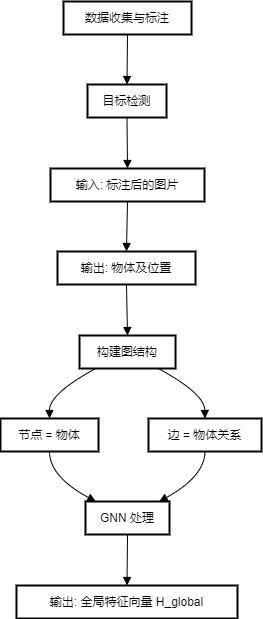

The diagram above was exported from draw.io. Its source (the exported page's mxGraphModel, read from the mxfile embedded in the PNG):
<mxGraphModel dx="1727" dy="1025" grid="1" gridSize="10" guides="1" tooltips="1" connect="1" arrows="1" fold="1" page="1" pageScale="1" pageWidth="1169" pageHeight="827" math="0" shadow="0">
  <root>
    <mxCell id="0" />
    <mxCell id="1" parent="0" />
    <mxCell id="hD-caiUssH-sCxDin1da-32" value="数据收集与标注" style="whiteSpace=wrap;strokeWidth=2;" vertex="1" parent="1">
      <mxGeometry x="83" y="20" width="128" height="33" as="geometry" />
    </mxCell>
    <mxCell id="hD-caiUssH-sCxDin1da-33" value="目标检测" style="whiteSpace=wrap;strokeWidth=2;" vertex="1" parent="1">
      <mxGeometry x="107" y="103" width="79" height="33" as="geometry" />
    </mxCell>
    <mxCell id="hD-caiUssH-sCxDin1da-34" value="输入: 标注后的图片" style="whiteSpace=wrap;strokeWidth=2;" vertex="1" parent="1">
      <mxGeometry x="70" y="187" width="154" height="33" as="geometry" />
    </mxCell>
    <mxCell id="hD-caiUssH-sCxDin1da-35" value="输出: 物体及位置" style="whiteSpace=wrap;strokeWidth=2;" vertex="1" parent="1">
      <mxGeometry x="77" y="270" width="138" height="33" as="geometry" />
    </mxCell>
    <mxCell id="hD-caiUssH-sCxDin1da-36" value="构建图结构" style="whiteSpace=wrap;strokeWidth=2;" vertex="1" parent="1">
      <mxGeometry x="99" y="354" width="96" height="33" as="geometry" />
    </mxCell>
    <mxCell id="hD-caiUssH-sCxDin1da-37" value="节点 = 物体" style="whiteSpace=wrap;strokeWidth=2;" vertex="1" parent="1">
      <mxGeometry x="20" y="437" width="98" height="33" as="geometry" />
    </mxCell>
    <mxCell id="hD-caiUssH-sCxDin1da-38" value="边 = 物体关系" style="whiteSpace=wrap;strokeWidth=2;" vertex="1" parent="1">
      <mxGeometry x="168" y="437" width="113" height="33" as="geometry" />
    </mxCell>
    <mxCell id="hD-caiUssH-sCxDin1da-39" value="GNN 处理" style="whiteSpace=wrap;strokeWidth=2;" vertex="1" parent="1">
      <mxGeometry x="105" y="520" width="84" height="33" as="geometry" />
    </mxCell>
    <mxCell id="hD-caiUssH-sCxDin1da-40" value="输出: 全局特征向量 H_global" style="whiteSpace=wrap;strokeWidth=2;" vertex="1" parent="1">
      <mxGeometry x="36" y="604" width="221" height="33" as="geometry" />
    </mxCell>
    <mxCell id="hD-caiUssH-sCxDin1da-41" value="" style="curved=1;startArrow=none;endArrow=block;exitX=0.5;exitY=1.01;entryX=0.5;entryY=0.01;rounded=0;" edge="1" parent="1" source="hD-caiUssH-sCxDin1da-32" target="hD-caiUssH-sCxDin1da-33">
      <mxGeometry relative="1" as="geometry">
        <Array as="points" />
      </mxGeometry>
    </mxCell>
    <mxCell id="hD-caiUssH-sCxDin1da-42" value="" style="curved=1;startArrow=none;endArrow=block;exitX=0.5;exitY=1.02;entryX=0.5;entryY=-0.01;rounded=0;" edge="1" parent="1" source="hD-caiUssH-sCxDin1da-33" target="hD-caiUssH-sCxDin1da-34">
      <mxGeometry relative="1" as="geometry">
        <Array as="points" />
      </mxGeometry>
    </mxCell>
    <mxCell id="hD-caiUssH-sCxDin1da-43" value="" style="curved=1;startArrow=none;endArrow=block;exitX=0.5;exitY=1.01;entryX=0.5;entryY=0.01;rounded=0;" edge="1" parent="1" source="hD-caiUssH-sCxDin1da-34" target="hD-caiUssH-sCxDin1da-35">
      <mxGeometry relative="1" as="geometry">
        <Array as="points" />
      </mxGeometry>
    </mxCell>
    <mxCell id="hD-caiUssH-sCxDin1da-44" value="" style="curved=1;startArrow=none;endArrow=block;exitX=0.5;exitY=1.02;entryX=0.5;entryY=-0.01;rounded=0;" edge="1" parent="1" source="hD-caiUssH-sCxDin1da-35" target="hD-caiUssH-sCxDin1da-36">
      <mxGeometry relative="1" as="geometry">
        <Array as="points" />
      </mxGeometry>
    </mxCell>
    <mxCell id="hD-caiUssH-sCxDin1da-45" value="" style="curved=1;startArrow=none;endArrow=block;exitX=0.17;exitY=1;entryX=0.5;entryY=0;rounded=0;" edge="1" parent="1" source="hD-caiUssH-sCxDin1da-36" target="hD-caiUssH-sCxDin1da-37">
      <mxGeometry relative="1" as="geometry">
        <Array as="points">
          <mxPoint x="69" y="412" />
        </Array>
      </mxGeometry>
    </mxCell>
    <mxCell id="hD-caiUssH-sCxDin1da-46" value="" style="curved=1;startArrow=none;endArrow=block;exitX=0.82;exitY=1;entryX=0.5;entryY=0;rounded=0;" edge="1" parent="1" source="hD-caiUssH-sCxDin1da-36" target="hD-caiUssH-sCxDin1da-38">
      <mxGeometry relative="1" as="geometry">
        <Array as="points">
          <mxPoint x="224" y="412" />
        </Array>
      </mxGeometry>
    </mxCell>
    <mxCell id="hD-caiUssH-sCxDin1da-47" value="" style="curved=1;startArrow=none;endArrow=block;exitX=0.5;exitY=1.01;entryX=0.13;entryY=0.01;rounded=0;" edge="1" parent="1" source="hD-caiUssH-sCxDin1da-37" target="hD-caiUssH-sCxDin1da-39">
      <mxGeometry relative="1" as="geometry">
        <Array as="points">
          <mxPoint x="69" y="495" />
        </Array>
      </mxGeometry>
    </mxCell>
    <mxCell id="hD-caiUssH-sCxDin1da-48" value="" style="curved=1;startArrow=none;endArrow=block;exitX=0.5;exitY=1.01;entryX=0.87;entryY=0.01;rounded=0;" edge="1" parent="1" source="hD-caiUssH-sCxDin1da-38" target="hD-caiUssH-sCxDin1da-39">
      <mxGeometry relative="1" as="geometry">
        <Array as="points">
          <mxPoint x="224" y="495" />
        </Array>
      </mxGeometry>
    </mxCell>
    <mxCell id="hD-caiUssH-sCxDin1da-49" value="" style="curved=1;startArrow=none;endArrow=block;exitX=0.5;exitY=1.02;entryX=0.5;entryY=-0.01;rounded=0;" edge="1" parent="1" source="hD-caiUssH-sCxDin1da-39" target="hD-caiUssH-sCxDin1da-40">
      <mxGeometry relative="1" as="geometry">
        <Array as="points" />
      </mxGeometry>
    </mxCell>
  </root>
</mxGraphModel>